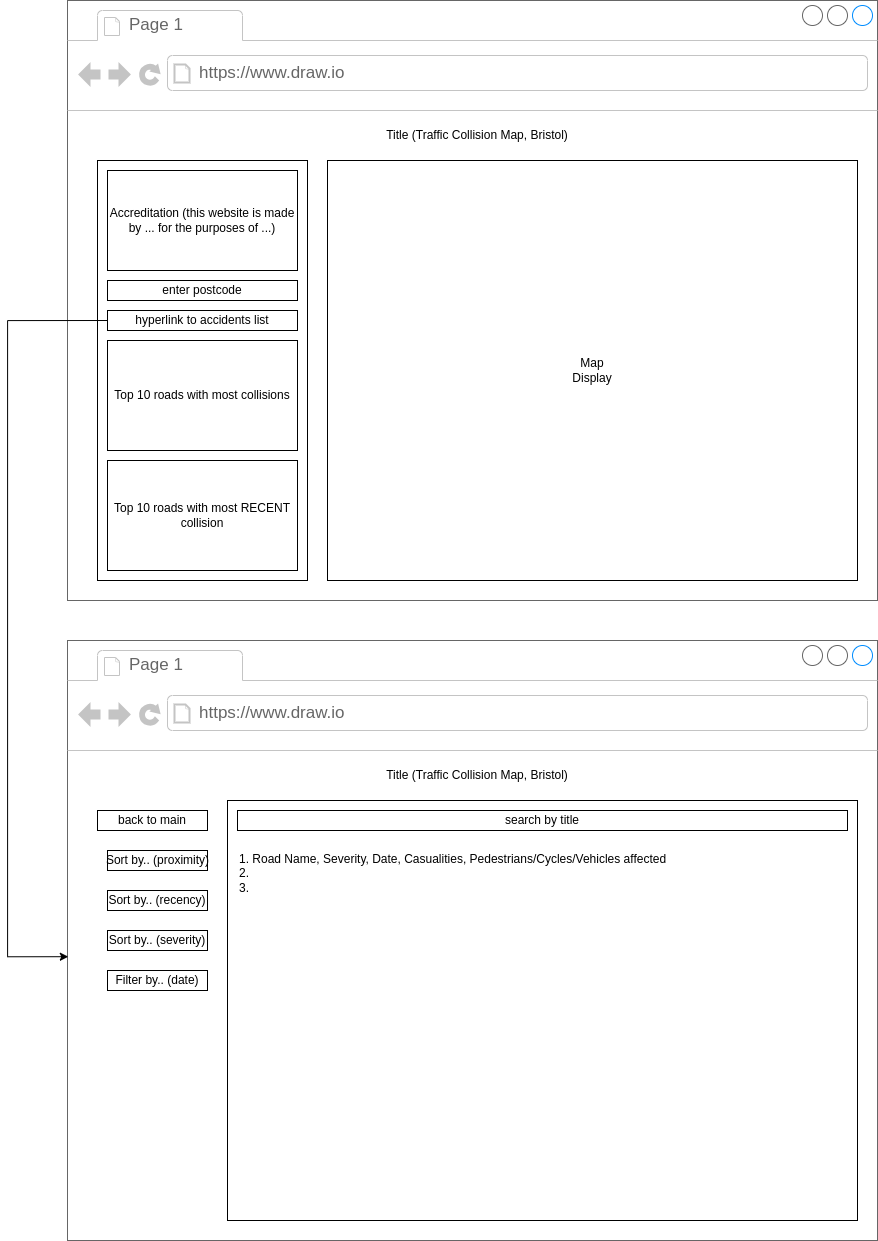

The diagram above was exported from draw.io. Its source (the exported page's mxGraphModel, read from the mxfile embedded in the PNG):
<mxGraphModel dx="2759" dy="1133" grid="1" gridSize="10" guides="1" tooltips="1" connect="1" arrows="1" fold="1" page="1" pageScale="1" pageWidth="850" pageHeight="1100" math="0" shadow="0">
  <root>
    <mxCell id="0" />
    <mxCell id="1" parent="0" />
    <mxCell id="d_K4C3abAWGiSWmULpdc-3" value="" style="strokeWidth=1;shadow=0;dashed=0;align=center;html=1;shape=mxgraph.mockup.containers.browserWindow;rSize=0;strokeColor=#666666;strokeColor2=#008cff;strokeColor3=#c4c4c4;mainText=,;recursiveResize=0;" vertex="1" parent="1">
      <mxGeometry x="40" y="40" width="810" height="600" as="geometry" />
    </mxCell>
    <mxCell id="d_K4C3abAWGiSWmULpdc-4" value="Page 1" style="strokeWidth=1;shadow=0;dashed=0;align=center;html=1;shape=mxgraph.mockup.containers.anchor;fontSize=17;fontColor=#666666;align=left;whiteSpace=wrap;" vertex="1" parent="d_K4C3abAWGiSWmULpdc-3">
      <mxGeometry x="60" y="12" width="110" height="26" as="geometry" />
    </mxCell>
    <mxCell id="d_K4C3abAWGiSWmULpdc-5" value="https://www.draw.io" style="strokeWidth=1;shadow=0;dashed=0;align=center;html=1;shape=mxgraph.mockup.containers.anchor;rSize=0;fontSize=17;fontColor=#666666;align=left;" vertex="1" parent="d_K4C3abAWGiSWmULpdc-3">
      <mxGeometry x="130" y="60" width="250" height="26" as="geometry" />
    </mxCell>
    <mxCell id="d_K4C3abAWGiSWmULpdc-6" value="" style="rounded=0;whiteSpace=wrap;html=1;" vertex="1" parent="d_K4C3abAWGiSWmULpdc-3">
      <mxGeometry x="260" y="160" width="530" height="420" as="geometry" />
    </mxCell>
    <mxCell id="d_K4C3abAWGiSWmULpdc-7" value="Title (Traffic Collision Map, Bristol)" style="text;html=1;align=center;verticalAlign=middle;whiteSpace=wrap;rounded=0;" vertex="1" parent="d_K4C3abAWGiSWmULpdc-3">
      <mxGeometry x="90" y="120" width="640" height="30" as="geometry" />
    </mxCell>
    <mxCell id="d_K4C3abAWGiSWmULpdc-13" value="" style="rounded=0;whiteSpace=wrap;html=1;" vertex="1" parent="d_K4C3abAWGiSWmULpdc-3">
      <mxGeometry x="30" y="160" width="210" height="420" as="geometry" />
    </mxCell>
    <mxCell id="d_K4C3abAWGiSWmULpdc-15" value="Accreditation (this website is made by ... for the purposes of ...)" style="rounded=0;whiteSpace=wrap;html=1;" vertex="1" parent="d_K4C3abAWGiSWmULpdc-3">
      <mxGeometry x="40" y="170" width="190" height="100" as="geometry" />
    </mxCell>
    <mxCell id="d_K4C3abAWGiSWmULpdc-16" value="Top 10 roads with most collisions" style="rounded=0;whiteSpace=wrap;html=1;" vertex="1" parent="d_K4C3abAWGiSWmULpdc-3">
      <mxGeometry x="40" y="340" width="190" height="110" as="geometry" />
    </mxCell>
    <mxCell id="d_K4C3abAWGiSWmULpdc-25" value="enter postcode" style="rounded=0;whiteSpace=wrap;html=1;" vertex="1" parent="d_K4C3abAWGiSWmULpdc-3">
      <mxGeometry x="40" y="280" width="190" height="20" as="geometry" />
    </mxCell>
    <mxCell id="d_K4C3abAWGiSWmULpdc-26" value="Map Display" style="text;html=1;align=center;verticalAlign=middle;whiteSpace=wrap;rounded=0;" vertex="1" parent="d_K4C3abAWGiSWmULpdc-3">
      <mxGeometry x="495" y="355" width="60" height="30" as="geometry" />
    </mxCell>
    <mxCell id="d_K4C3abAWGiSWmULpdc-27" value="Top 10 roads with most RECENT collision" style="rounded=0;whiteSpace=wrap;html=1;" vertex="1" parent="d_K4C3abAWGiSWmULpdc-3">
      <mxGeometry x="40" y="460" width="190" height="110" as="geometry" />
    </mxCell>
    <mxCell id="d_K4C3abAWGiSWmULpdc-70" value="hyperlink to accidents list" style="rounded=0;whiteSpace=wrap;html=1;" vertex="1" parent="d_K4C3abAWGiSWmULpdc-3">
      <mxGeometry x="40" y="310" width="190" height="20" as="geometry" />
    </mxCell>
    <mxCell id="d_K4C3abAWGiSWmULpdc-29" value="" style="strokeWidth=1;shadow=0;dashed=0;align=center;html=1;shape=mxgraph.mockup.containers.browserWindow;rSize=0;strokeColor=#666666;strokeColor2=#008cff;strokeColor3=#c4c4c4;mainText=,;recursiveResize=0;" vertex="1" parent="1">
      <mxGeometry x="40" y="680" width="810" height="600" as="geometry" />
    </mxCell>
    <mxCell id="d_K4C3abAWGiSWmULpdc-30" value="Page 1" style="strokeWidth=1;shadow=0;dashed=0;align=center;html=1;shape=mxgraph.mockup.containers.anchor;fontSize=17;fontColor=#666666;align=left;whiteSpace=wrap;" vertex="1" parent="d_K4C3abAWGiSWmULpdc-29">
      <mxGeometry x="60" y="12" width="110" height="26" as="geometry" />
    </mxCell>
    <mxCell id="d_K4C3abAWGiSWmULpdc-31" value="https://www.draw.io" style="strokeWidth=1;shadow=0;dashed=0;align=center;html=1;shape=mxgraph.mockup.containers.anchor;rSize=0;fontSize=17;fontColor=#666666;align=left;" vertex="1" parent="d_K4C3abAWGiSWmULpdc-29">
      <mxGeometry x="130" y="60" width="250" height="26" as="geometry" />
    </mxCell>
    <mxCell id="d_K4C3abAWGiSWmULpdc-32" value="" style="rounded=0;whiteSpace=wrap;html=1;" vertex="1" parent="d_K4C3abAWGiSWmULpdc-29">
      <mxGeometry x="160" y="160" width="630" height="420" as="geometry" />
    </mxCell>
    <mxCell id="d_K4C3abAWGiSWmULpdc-33" value="Title (Traffic Collision Map, Bristol)" style="text;html=1;align=center;verticalAlign=middle;whiteSpace=wrap;rounded=0;" vertex="1" parent="d_K4C3abAWGiSWmULpdc-29">
      <mxGeometry x="90" y="120" width="640" height="30" as="geometry" />
    </mxCell>
    <mxCell id="d_K4C3abAWGiSWmULpdc-37" value="back to main" style="rounded=0;whiteSpace=wrap;html=1;" vertex="1" parent="d_K4C3abAWGiSWmULpdc-29">
      <mxGeometry x="30" y="170" width="110" height="20" as="geometry" />
    </mxCell>
    <mxCell id="d_K4C3abAWGiSWmULpdc-38" value="1. Road Name, Severity, Date, Casualities, Pedestrians/Cycles/Vehicles affected&lt;div&gt;2.&amp;nbsp;&lt;/div&gt;&lt;div&gt;3.&amp;nbsp;&lt;/div&gt;" style="text;html=1;align=left;verticalAlign=middle;whiteSpace=wrap;rounded=0;" vertex="1" parent="d_K4C3abAWGiSWmULpdc-29">
      <mxGeometry x="170" y="205" width="610" height="55" as="geometry" />
    </mxCell>
    <mxCell id="d_K4C3abAWGiSWmULpdc-42" value="Sort by.. (recency)" style="rounded=0;whiteSpace=wrap;html=1;" vertex="1" parent="d_K4C3abAWGiSWmULpdc-29">
      <mxGeometry x="40" y="250" width="100" height="20" as="geometry" />
    </mxCell>
    <mxCell id="d_K4C3abAWGiSWmULpdc-68" value="Sort by.. (severity)" style="rounded=0;whiteSpace=wrap;html=1;" vertex="1" parent="d_K4C3abAWGiSWmULpdc-29">
      <mxGeometry x="40" y="290" width="100" height="20" as="geometry" />
    </mxCell>
    <mxCell id="d_K4C3abAWGiSWmULpdc-92" value="Sort by.. (proximity)" style="rounded=0;html=1;fillColor=default;" vertex="1" parent="d_K4C3abAWGiSWmULpdc-29">
      <mxGeometry x="40" y="210" width="100" height="20" as="geometry" />
    </mxCell>
    <mxCell id="d_K4C3abAWGiSWmULpdc-93" value="search by title" style="rounded=0;whiteSpace=wrap;html=1;" vertex="1" parent="d_K4C3abAWGiSWmULpdc-29">
      <mxGeometry x="170" y="170" width="610" height="20" as="geometry" />
    </mxCell>
    <mxCell id="d_K4C3abAWGiSWmULpdc-94" value="Filter by.. (date)" style="rounded=0;whiteSpace=wrap;html=1;" vertex="1" parent="d_K4C3abAWGiSWmULpdc-29">
      <mxGeometry x="40" y="330" width="100" height="20" as="geometry" />
    </mxCell>
    <mxCell id="d_K4C3abAWGiSWmULpdc-95" style="edgeStyle=orthogonalEdgeStyle;rounded=0;orthogonalLoop=1;jettySize=auto;html=1;exitX=0;exitY=0.5;exitDx=0;exitDy=0;entryX=0.001;entryY=0.527;entryDx=0;entryDy=0;entryPerimeter=0;" edge="1" parent="1" source="d_K4C3abAWGiSWmULpdc-70" target="d_K4C3abAWGiSWmULpdc-29">
      <mxGeometry relative="1" as="geometry">
        <Array as="points">
          <mxPoint x="-20" y="360" />
          <mxPoint x="-20" y="996" />
        </Array>
      </mxGeometry>
    </mxCell>
  </root>
</mxGraphModel>